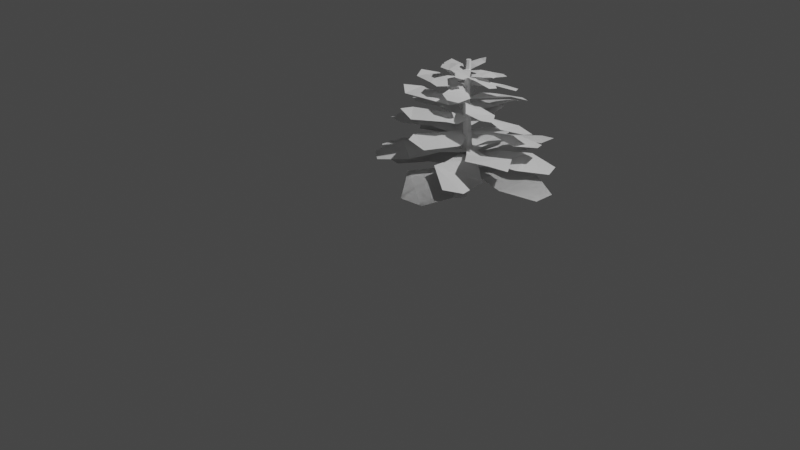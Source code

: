 # Source: tree3-1.blend  (saved by Blender 2.91.10; exported with 4.5.12 LTS)
import bpy
from mathutils import Matrix  # noqa: F401  (used for matrix-valued properties, if any)

bpy.ops.wm.read_factory_settings(use_empty=True)
scene = bpy.context.scene
scene.name = 'Scene'

# ---- collections
col_collection = bpy.data.collections.new('Collection'); scene.collection.children.link(col_collection)

# ---- world
world_world = bpy.data.worlds.new('World'); scene.world = world_world
world_world.use_nodes = True; world_world.node_tree.nodes.clear()
_N = world_world.node_tree.nodes; _L = world_world.node_tree.links
n0 = _N.new('ShaderNodeOutputWorld'); n0.name = 'World Output'; n0.location = (300, 300)
n1 = _N.new('ShaderNodeBackground'); n1.name = 'Background'; n1.location = (10, 300)
n1.inputs[0].default_value = (0.05088, 0.05088, 0.05088, 1.0)
_L.new(n1.outputs[0], n0.inputs[0])
n0.is_active_output = True
world_world.color = (0.05088, 0.05088, 0.05088)
world_world.use_sun_shadow = False
world_world.sun_shadow_jitter_overblur = 0.0

# ---- cameras
cam_camera = bpy.data.cameras.new('Camera')
cam_camera.clip_end = 100.0
cam_camera.ortho_scale = 7.314

# ---- lights
light_light = bpy.data.lights.new('Light', 'POINT')
light_light.transmission_factor = 0.0
light_light.energy = 1000.0
light_light.shadow_soft_size = 0.1
light_light.shadow_maximum_resolution = 0.006
light_light.use_absolute_resolution = True

# ---- meshes
me_cylinder = bpy.data.meshes.new('Cylinder')
me_cylinder.from_pydata([(0.2819, 1.186, -0.6923), (0.03005, -0.623, 1.139), (1.273, 0.6121, -0.6893), (0.3686, -0.8184, 1.139), (1.27, -0.5334, -0.6876), (0.3686, -1.209, 1.139), (0.2773, -1.105, -0.6888), (0.03005, -1.405, 1.139), (-0.7134, -0.5304, -0.6918), (-0.3085, -1.209, 1.139), (-0.7112, 0.6152, -0.6935), (-0.3085, -0.8184, 1.139), (-0.9235, 0.7266, -0.01337), (0.4709, -0.6643, 0.6162), (0.9485, -0.901, 0.634), (-0.2354, 0.2541, -0.02729), (0.9864, -1.471, 0.6386), (-0.3005, -0.5937, -0.03051), (0.5466, -1.804, 0.6254), (-1.054, -0.969, -0.0198), (0.06902, -1.567, 0.6077), (-1.742, -0.4964, -0.005872), (0.03118, -0.9975, 0.6031), (-1.677, 0.3514, -0.002657)], [], [(13, 1, 3, 14), (14, 3, 5, 16), (16, 5, 7, 18), (18, 7, 9, 20), (3, 1, 11, 9, 7, 5), (20, 9, 11, 22), (22, 11, 1, 13), (0, 2, 4, 6, 8, 10), (10, 23, 12, 0), (23, 22, 13, 12), (8, 21, 23, 10), (21, 20, 22, 23), (6, 19, 21, 8), (19, 18, 20, 21), (4, 17, 19, 6), (17, 16, 18, 19), (2, 15, 17, 4), (15, 14, 16, 17), (0, 12, 15, 2), (12, 13, 14, 15)])
_uv = me_cylinder.uv_layers.new(name='UVMap')
_uv.uv.foreach_set('vector', [1.0, 0.8333, 1.0, 1.0, 0.8333, 1.0, 0.8333, 0.8333, 0.8333, 0.8333, 0.8333, 1.0, 0.6667, 1.0, 0.6667, 0.8333, 0.6667, 0.8333, 0.6667, 1.0, 0.5, 1.0, 0.5, 0.8333, 0.5, 0.8333, 0.5, 1.0, 0.3333, 1.0, 0.3333, 0.8333, 0.4578, 0.37, 0.25, 0.49, 0.04215, 0.37, 0.04215, 0.13, 0.25, 0.01, 0.4578, 0.13, 0.3333, 0.8333, 0.3333, 1.0, 0.1667, 1.0, 0.1667, 0.8333, 0.1667, 0.8333, 0.1667, 1.0, -8.941e-08, 1.0, -8.941e-08, 0.8333, 0.75, 0.49, 0.9578, 0.37, 0.9578, 0.13, 0.75, 0.01, 0.5422, 0.13, 0.5422, 0.37, 0.1667, 0.5, 0.1667, 0.6667, -8.941e-08, 0.6667, -8.941e-08, 0.5, 0.1667, 0.6667, 0.1667, 0.8333, -8.941e-08, 0.8333, -8.941e-08, 0.6667, 0.3333, 0.5, 0.3333, 0.6667, 0.1667, 0.6667, 0.1667, 0.5, 0.3333, 0.6667, 0.3333, 0.8333, 0.1667, 0.8333, 0.1667, 0.6667, 0.5, 0.5, 0.5, 0.6667, 0.3333, 0.6667, 0.3333, 0.5, 0.5, 0.6667, 0.5, 0.8333, 0.3333, 0.8333, 0.3333, 0.6667, 0.6667, 0.5, 0.6667, 0.6667, 0.5, 0.6667, 0.5, 0.5, 0.6667, 0.6667, 0.6667, 0.8333, 0.5, 0.8333, 0.5, 0.6667, 0.8333, 0.5, 0.8333, 0.6667, 0.6667, 0.6667, 0.6667, 0.5, 0.8333, 0.6667, 0.8333, 0.8333, 0.6667, 0.8333, 0.6667, 0.6667, 1.0, 0.5, 1.0, 0.6667, 0.8333, 0.6667, 0.8333, 0.5, 1.0, 0.6667, 1.0, 0.8333, 0.8333, 0.8333, 0.8333, 0.6667])
me_cylinder.use_remesh_fix_poles = True
me_cylinder.use_remesh_preserve_attributes = False
me_cylinder.use_mirror_vertex_groups = False
me_cylinder.update()
me_plane = bpy.data.meshes.new('Plane')
me_plane.from_pydata([(-1.849e-08, -0.5777, 0.0), (3.965, -1.198, 0.0), (-1.849e-08, 0.1814, 0.0), (3.965, 0.8018, 0.0), (1.39, -1.625, 0.1395), (2.639, -2.641, 0.2086), (2.648, 2.245, 0.201), (1.253, 1.229, 0.2701), (-0.2289, -0.8286, 0.2781), (0.4687, -9.464, 0.1525), (0.1618, -0.6143, 0.2343), (1.342, -8.985, 0.05455), (-0.3117, -4.047, 0.4111), (-0.4462, -6.725, 0.6273), (1.678, -6.066, 0.08841), (0.9174, -3.075, 0.4063), (-0.4312, -0.1654, 0.1898), (-4.07, -1.492, 0.1378), (-0.268, -0.7352, 0.0319), (-3.764, -3.328, -0.05183), (-2.074, 0.1354, 0.4636), (-3.293, 0.3729, 0.2842), (-2.344, -3.98, -0.04368), (-1.328, -2.11, 0.125), (-0.801, 2.766, 0.3236), (-1.035, 1.611, 3.329), (-1.158, 6.072, 0.1004), (-1.434, 2.958, 3.269), (1.011, 5.418, 0.4162), (-0.3715, 3.579, 3.314), (-0.43, 2.122, 3.287), (0.4967, 2.896, 0.193), (-1.849e-08, -0.5777, 0.0), (3.965, -1.198, 0.0), (-1.849e-08, 0.1814, 0.0), (3.965, 0.8018, 0.0), (1.39, -1.625, 0.1395), (2.639, -2.641, 0.2086), (2.648, 2.245, 0.201), (1.253, 1.229, 0.2701), (-0.2289, -0.8286, 0.2781), (0.4687, -9.464, 0.1525), (0.1618, -0.6143, 0.2343), (1.342, -8.985, 0.05455), (-0.3117, -4.047, 0.4111), (-0.4462, -6.725, 0.6273), (1.678, -6.066, 0.08841), (0.9174, -3.075, 0.4063), (-0.4312, -0.1654, 0.1898), (-4.07, -1.492, 0.1378), (-0.268, -0.7352, 0.0319), (-3.764, -3.328, -0.05183), (-2.074, 0.1354, 0.4636), (-3.293, 0.3729, 0.2842), (-2.344, -3.98, -0.04368), (-1.328, -2.11, 0.125), (-1.285, 4.538, 3.165), (-0.2599, 8.763, 0.002843), (-0.6406, 0.4128, 3.219), (-0.4024, -0.06098, 0.05351), (-0.851, 4.796, 3.182), (0.4238, 8.673, 0.002843), (-0.05937, -0.1062, 0.05351), (-0.4757, 0.5108, 3.226), (-0.05391, -0.5452, 0.8483), (-2.382, -6.661, 0.8483), (0.199, -0.9513, 0.8483), (-1.715, -7.731, 0.8483), (-1.146, -2.245, 0.9752), (-2.153, -3.732, 1.038), (-0.5299, -6.361, 1.031), (-0.1225, -3.55, 1.094), (-0.01506, -0.03876, 1.101), (-3.266, 3.447, 0.9871), (-0.1526, -0.7888, 1.061), (-3.573, 1.77, 0.8979), (-1.043, 1.818, 1.222), (-1.863, 3.469, 1.419), (-2.78, -0.3378, 0.9287), (-1.377, -0.7013, 1.218), (0.3142, -0.06464, 1.021), (1.819, 6.562, 0.9736), (0.03702, -0.02512, 0.8773), (1.044, 7.048, 0.8011), (1.293, 2.446, 1.27), (2.025, 4.302, 1.107), (0.06645, 5.087, 0.8085), (0.1457, 2.434, 0.962), (0.04955, -0.6964, 0.9864), (3.098, -5.265, 1.724), (0.2269, -0.04746, 0.8521), (3.494, -3.814, 1.424), (0.9488, -2.753, 1.208), (1.793, -4.944, 1.475), (2.502, -0.818, 1.231), (1.394, -0.4547, 0.8466), (-0.4452, -0.1273, 1.401), (-3.754, -0.4398, 1.401), (-0.4128, -0.7558, 1.401), (-3.669, -2.096, 1.401), (-1.64, 0.4503, 1.517), (-2.718, 1.031, 1.575), (-2.517, -3.016, 1.569), (-1.406, -1.884, 1.626), (-0.2664, 0.1281, 1.633), (-1.213, 7.132, 1.528), (-0.5807, -0.1308, 1.596), (-1.915, 6.554, 1.447), (-0.3353, 2.81, 1.744), (-0.3382, 5.055, 1.924), (-2.069, 4.067, 1.475), (-1.311, 1.749, 1.74), (-0.0706, -0.3789, 1.559), (2.885, 1.478, 1.516), (-0.23, 0.05888, 1.428), (2.554, 2.934, 1.358), (1.302, -0.2856, 1.787), (2.322, -0.2281, 1.638), (1.35, 3.178, 1.365), (0.5887, 1.418, 1.505), (-0.4274, -0.3752, 1.528), (0.06255, -7.747, 2.203), (-0.1194, -0.2381, 1.405), (0.7512, -7.441, 1.928), (-0.4993, -2.988, 1.731), (-0.6467, -5.603, 1.975), (1.053, -4.107, 1.752), (0.4786, -2.231, 1.4), (-0.4528, 0.3917, 2.041), (-3.481, 2.035, 1.934), (-0.499, -0.1937, 2.062), (-3.603, 0.4929, 1.988), (-1.465, 1.627, 2.09), (-2.37, 2.787, 2.088), (-2.675, -0.9787, 2.214), (-1.535, -0.5955, 2.273), (-0.2639, 0.5565, 2.257), (-0.2765, 7.403, 1.909), (-0.5786, 0.4999, 2.22), (-0.9799, 7.276, 1.825), (-0.00574, 3.033, 2.276), (0.2585, 5.088, 2.376), (-1.418, 5.129, 1.923), (-1.015, 2.643, 2.27), (-0.1468, -0.02662, 2.211), (2.748, -0.08003, 2.217), (-0.2363, 0.4388, 2.068), (2.626, 1.399, 2.012), (1.102, -0.7031, 2.471), (2.033, -1.27, 2.364), (1.567, 2.32, 1.968), (0.6657, 1.201, 2.128), (-0.4683, 0.179, 2.168), (-0.9207, -6.638, 3.048), (-0.1717, 0.1029, 2.059), (-0.2575, -6.808, 2.805), (-0.8502, -2.101, 2.437), (-1.301, -4.331, 2.743), (0.4179, -4.008, 2.547), (0.1296, -2.042, 2.137), (-0.4934, 0.5188, 2.626), (-2.228, 4.334, 2.542), (-0.6318, 0.1666, 2.642), (-2.593, 3.406, 2.584), (-0.9477, 2.256, 2.665), (-1.343, 3.845, 2.663), (-2.238, 1.586, 2.762), (-1.402, 0.8239, 2.808), (-0.3362, 0.4606, 2.796), (0.9107, 5.075, 2.522), (-0.5581, 0.7042, 2.766), (0.4146, 5.619, 2.457), (0.2914, 1.894, 2.81), (0.8459, 3.04, 2.889), (-0.2734, 4.567, 2.534), (-0.4588, 2.536, 2.806), (-0.3644, -0.03629, 2.759), (1.572, -2.663, 2.764), (-0.3393, 0.3568, 2.647), (1.761, -1.56, 2.603), (0.351, -1.608, 2.963), (0.873, -2.822, 2.88), (1.218, 0.007487, 2.569), (0.4069, 0.06181, 2.694), (-0.5429, 0.3897, 2.726), (-2.097, -3.789, 3.416), (-0.3574, 0.07305, 2.64), (-1.682, -4.497, 3.225), (-1.218, -0.8013, 2.937), (-1.93, -1.897, 3.177), (-0.7149, -3.219, 3.023), (-0.5483, -1.639, 2.702), (-0.3977, 0.3047, 3.369), (1.391, 2.157, 3.372), (-0.4936, 0.6908, 3.34), (1.176, 3.02, 3.308), (0.3091, 0.6344, 3.463), (0.9033, 0.8406, 3.595), (0.4985, 3.0, 3.296), (-0.06015, 1.812, 3.438), (-0.5139, 0.003208, 3.322), (0.2434, -3.686, 3.352), (-0.4077, 0.2473, 3.246), (0.6069, -3.128, 3.27), (-0.3738, -1.774, 3.476), (-0.2646, -3.101, 3.4), (0.5656, -1.537, 3.262), (0.0253, -0.6978, 3.317), (-0.5435, 0.468, 3.299), (-2.485, -0.8115, 3.627), (-0.4766, 0.07636, 3.231), (-2.336, -1.687, 3.475), (-1.253, 0.3339, 3.39), (-1.97, 0.2987, 3.506), (-1.415, -1.788, 3.41), (-0.9557, -0.8799, 3.213), (-0.4985, 1.742, 3.678), (-0.4346, 3.044, 3.629), (0.3788, 2.224, 3.666), (0.001615, 1.374, 3.643), (0.02779, 3.869, 3.544), (-0.5302, 0.5382, 3.588), (0.3614, 3.536, 3.558), (-0.4036, 0.4119, 3.594), (-0.4027, 0.1933, 3.71), (1.155, -0.6803, 3.712), (-0.3728, 0.5456, 3.687), (1.222, 0.1072, 3.661), (0.1191, -0.4052, 3.787), (0.5412, -0.9529, 3.894), (0.7909, 0.8675, 3.651), (0.162, 0.7571, 3.766), (-0.5462, 0.136, 3.672), (-0.9315, -3.049, 3.697), (-0.4224, 0.1686, 3.61), (-0.5725, -3.112, 3.63), (-0.8731, -1.142, 3.797), (-1.114, -2.101, 3.735), (-0.2268, -2.064, 3.623), (-0.3707, -0.9199, 3.668), (-0.4563, 0.4623, 3.653), (-1.977, 1.871, 3.92), (-0.5057, 0.1396, 3.598), (-2.087, 1.149, 3.796), (-0.9337, 1.186, 3.728), (-1.393, 1.982, 3.822), (-1.531, 0.03621, 3.743), (-1.031, 0.08407, 3.583), (-0.003021, 1.004, 4.01), (0.3801, 1.455, 3.972), (0.4907, 0.02878, 4.0), (0.102, 0.1829, 3.985), (0.7967, 1.177, 3.908), (-0.3466, 0.55, 3.947), (0.8431, 0.5929, 3.918), (-0.329, 0.3284, 3.951), (-0.3881, 0.2375, 4.037), (0.01484, -2.208, 4.039), (-0.2793, 0.3427, 4.019), (0.2581, -1.973, 3.999), (-0.3368, -0.7074, 4.094), (-0.3125, -1.498, 4.173), (0.2887, -1.082, 3.991), (-0.0004822, -0.2855, 4.076), (-0.4632, 0.4058, 4.009), (-1.495, -0.3918, 4.033), (-0.4034, 0.2533, 3.964), (-1.365, -0.8987, 3.984), (-0.9479, 0.3169, 4.103), (-1.311, 0.244, 4.06), (-0.9349, -0.9291, 3.977), (-0.6804, -0.2645, 4.008), (-0.3367, 0.4199, 3.994), (-0.5765, 3.037, 4.189), (-0.4458, 0.3527, 3.954), (-0.8203, 2.887, 4.099), (-0.3348, 1.358, 4.048), (-0.3057, 2.301, 4.116), (-0.8966, 1.683, 4.062), (-0.6775, 1.032, 3.944), (-1.121, 1.663, 0.7806), (-1.908, 4.113, 0.5834), (-0.03273, 5.159, 0.8624), (-0.07723, 2.717, 0.6651), (0.03495, -0.4932, 0.4946), (3.378, 1.891, 0.4946), (-0.07854, 0.1291, 0.4946), (3.079, 3.53, 0.4946), (1.331, -0.3378, 0.6178), (2.506, -0.2593, 0.679), (1.783, 3.752, 0.6722), (0.7924, 1.902, 0.7333), (-0.1152, -0.8659, 0.7404), (1.748, -7.436, 0.6294), (0.173, -0.4051, 0.7016), (2.392, -6.405, 0.5428), (0.2982, -3.565, 0.8579), (0.5882, -5.858, 1.049), (2.231, -3.768, 0.5727), (1.16, -1.871, 0.8537), (-0.3801, -0.4698, 0.6624), (-3.164, -4.212, 0.6163), (-0.1612, -0.8178, 0.5228), (-2.64, -5.494, 0.4488), (-1.771, -1.422, 0.9043), (-2.807, -2.117, 0.7458), (-1.378, -4.992, 0.456), (-0.8243, -2.718, 0.6051), (-1.574, 6.973, 0.4971), (-0.3721, -0.3632, 0.5419), (-1.001, 7.398, 0.4971), (-0.08421, -0.15, 0.5419)], [], [(5, 1, 3, 6), (0, 4, 7, 2), (4, 5, 6, 7), (13, 9, 11, 14), (8, 12, 15, 10), (12, 13, 14, 15), (21, 17, 19, 22), (16, 20, 23, 18), (20, 21, 22, 23), (30, 29, 27, 25), (62, 31, 24, 59), (63, 30, 25, 58), (37, 33, 35, 38), (32, 36, 39, 34), (36, 37, 38, 39), (45, 41, 43, 46), (40, 44, 47, 42), (44, 45, 46, 47), (53, 49, 51, 54), (48, 52, 55, 50), (52, 53, 54, 55), (28, 61, 57, 26), (29, 60, 56, 27), (31, 28, 26, 24), (69, 65, 67, 70), (64, 68, 71, 66), (68, 69, 70, 71), (77, 73, 75, 78), (72, 76, 79, 74), (76, 77, 78, 79), (85, 81, 83, 86), (80, 84, 87, 82), (84, 85, 86, 87), (93, 89, 91, 94), (88, 92, 95, 90), (92, 93, 94, 95), (101, 97, 99, 102), (96, 100, 103, 98), (100, 101, 102, 103), (109, 105, 107, 110), (104, 108, 111, 106), (108, 109, 110, 111), (117, 113, 115, 118), (112, 116, 119, 114), (116, 117, 118, 119), (125, 121, 123, 126), (120, 124, 127, 122), (124, 125, 126, 127), (133, 129, 131, 134), (128, 132, 135, 130), (132, 133, 134, 135), (141, 137, 139, 142), (136, 140, 143, 138), (140, 141, 142, 143), (149, 145, 147, 150), (144, 148, 151, 146), (148, 149, 150, 151), (157, 153, 155, 158), (152, 156, 159, 154), (156, 157, 158, 159), (165, 161, 163, 166), (160, 164, 167, 162), (164, 165, 166, 167), (173, 169, 171, 174), (168, 172, 175, 170), (172, 173, 174, 175), (181, 177, 179, 182), (176, 180, 183, 178), (180, 181, 182, 183), (189, 185, 187, 190), (184, 188, 191, 186), (188, 189, 190, 191), (197, 193, 195, 198), (192, 196, 199, 194), (196, 197, 198, 199), (205, 201, 203, 206), (200, 204, 207, 202), (204, 205, 206, 207), (213, 209, 211, 214), (208, 212, 215, 210), (212, 213, 214, 215), (219, 218, 217, 216), (223, 219, 216, 221), (218, 222, 220, 217), (229, 225, 227, 230), (224, 228, 231, 226), (228, 229, 230, 231), (237, 233, 235, 238), (232, 236, 239, 234), (236, 237, 238, 239), (245, 241, 243, 246), (240, 244, 247, 242), (244, 245, 246, 247), (251, 250, 249, 248), (255, 251, 248, 253), (250, 254, 252, 249), (261, 257, 259, 262), (256, 260, 263, 258), (260, 261, 262, 263), (269, 265, 267, 270), (264, 268, 271, 266), (268, 269, 270, 271), (277, 273, 275, 278), (272, 276, 279, 274), (276, 277, 278, 279), (311, 283, 280, 309), (289, 285, 287, 290), (284, 288, 291, 286), (288, 289, 290, 291), (297, 293, 295, 298), (292, 296, 299, 294), (296, 297, 298, 299), (305, 301, 303, 306), (300, 304, 307, 302), (304, 305, 306, 307), (282, 310, 308, 281), (283, 282, 281, 280)])
_uv = me_plane.uv_layers.new(name='UVMap')
_uv.uv.foreach_set('vector', [0.6667, 0.0, 1.0, 0.0, 1.0, 1.0, 0.6667, 1.0, 0.0, 0.0, 0.3333, 0.0, 0.3333, 1.0, 0.0, 1.0, 0.3333, 0.0, 0.6667, 0.0, 0.6667, 1.0, 0.3333, 1.0, 0.6667, 0.0, 1.0, 0.0, 1.0, 1.0, 0.6667, 1.0, 0.0, 0.0, 0.3333, 0.0, 0.3333, 1.0, 0.0, 1.0, 0.3333, 0.0, 0.6667, 0.0, 0.6667, 1.0, 0.3333, 1.0, 0.6667, 0.0, 1.0, 0.0, 1.0, 1.0, 0.6667, 1.0, 0.0, 0.0, 0.3333, 0.0, 0.3333, 1.0, 0.0, 1.0, 0.3333, 0.0, 0.6667, 0.0, 0.6667, 1.0, 0.3333, 1.0, 0.3333, 0.0, 0.6667, 0.0, 0.6667, 1.0, 0.3333, 1.0, 0.0, 0.0, 0.3333, 0.0, 0.3333, 1.0, 0.0, 1.0, 0.0, 0.0, 0.3333, 0.0, 0.3333, 1.0, 0.0, 1.0, 0.6667, 0.0, 1.0, 0.0, 1.0, 1.0, 0.6667, 1.0, 0.0, 0.0, 0.3333, 0.0, 0.3333, 1.0, 0.0, 1.0, 0.3333, 0.0, 0.6667, 0.0, 0.6667, 1.0, 0.3333, 1.0, 0.6667, 0.0, 1.0, 0.0, 1.0, 1.0, 0.6667, 1.0, 0.0, 0.0, 0.3333, 0.0, 0.3333, 1.0, 0.0, 1.0, 0.3333, 0.0, 0.6667, 0.0, 0.6667, 1.0, 0.3333, 1.0, 0.6667, 0.0, 1.0, 0.0, 1.0, 1.0, 0.6667, 1.0, 0.0, 0.0, 0.3333, 0.0, 0.3333, 1.0, 0.0, 1.0, 0.3333, 0.0, 0.6667, 0.0, 0.6667, 1.0, 0.3333, 1.0, 0.6667, 0.0, 1.0, 0.0, 1.0, 1.0, 0.6667, 1.0, 0.6667, 0.0, 1.0, 0.0, 1.0, 1.0, 0.6667, 1.0, 0.3333, 0.0, 0.6667, 0.0, 0.6667, 1.0, 0.3333, 1.0, 0.6667, 0.0, 1.0, 0.0, 1.0, 1.0, 0.6667, 1.0, 0.0, 0.0, 0.3333, 0.0, 0.3333, 1.0, 0.0, 1.0, 0.3333, 0.0, 0.6667, 0.0, 0.6667, 1.0, 0.3333, 1.0, 0.6667, 0.0, 1.0, 0.0, 1.0, 1.0, 0.6667, 1.0, 0.0, 0.0, 0.3333, 0.0, 0.3333, 1.0, 0.0, 1.0, 0.3333, 0.0, 0.6667, 0.0, 0.6667, 1.0, 0.3333, 1.0, 0.6667, 0.0, 1.0, 0.0, 1.0, 1.0, 0.6667, 1.0, 0.0, 0.0, 0.3333, 0.0, 0.3333, 1.0, 0.0, 1.0, 0.3333, 0.0, 0.6667, 0.0, 0.6667, 1.0, 0.3333, 1.0, 0.6667, 0.0, 1.0, 0.0, 1.0, 1.0, 0.6667, 1.0, 0.0, 0.0, 0.3333, 0.0, 0.3333, 1.0, 0.0, 1.0, 0.3333, 0.0, 0.6667, 0.0, 0.6667, 1.0, 0.3333, 1.0, 0.6667, 0.0, 1.0, 0.0, 1.0, 1.0, 0.6667, 1.0, 0.0, 0.0, 0.3333, 0.0, 0.3333, 1.0, 0.0, 1.0, 0.3333, 0.0, 0.6667, 0.0, 0.6667, 1.0, 0.3333, 1.0, 0.6667, 0.0, 1.0, 0.0, 1.0, 1.0, 0.6667, 1.0, 0.0, 0.0, 0.3333, 0.0, 0.3333, 1.0, 0.0, 1.0, 0.3333, 0.0, 0.6667, 0.0, 0.6667, 1.0, 0.3333, 1.0, 0.6667, 0.0, 1.0, 0.0, 1.0, 1.0, 0.6667, 1.0, 0.0, 0.0, 0.3333, 0.0, 0.3333, 1.0, 0.0, 1.0, 0.3333, 0.0, 0.6667, 0.0, 0.6667, 1.0, 0.3333, 1.0, 0.6667, 0.0, 1.0, 0.0, 1.0, 1.0, 0.6667, 1.0, 0.0, 0.0, 0.3333, 0.0, 0.3333, 1.0, 0.0, 1.0, 0.3333, 0.0, 0.6667, 0.0, 0.6667, 1.0, 0.3333, 1.0, 0.6667, 0.0, 1.0, 0.0, 1.0, 1.0, 0.6667, 1.0, 0.0, 0.0, 0.3333, 0.0, 0.3333, 1.0, 0.0, 1.0, 0.3333, 0.0, 0.6667, 0.0, 0.6667, 1.0, 0.3333, 1.0, 0.6667, 0.0, 1.0, 0.0, 1.0, 1.0, 0.6667, 1.0, 0.0, 0.0, 0.3333, 0.0, 0.3333, 1.0, 0.0, 1.0, 0.3333, 0.0, 0.6667, 0.0, 0.6667, 1.0, 0.3333, 1.0, 0.6667, 0.0, 1.0, 0.0, 1.0, 1.0, 0.6667, 1.0, 0.0, 0.0, 0.3333, 0.0, 0.3333, 1.0, 0.0, 1.0, 0.3333, 0.0, 0.6667, 0.0, 0.6667, 1.0, 0.3333, 1.0, 0.6667, 0.0, 1.0, 0.0, 1.0, 1.0, 0.6667, 1.0, 0.0, 0.0, 0.3333, 0.0, 0.3333, 1.0, 0.0, 1.0, 0.3333, 0.0, 0.6667, 0.0, 0.6667, 1.0, 0.3333, 1.0, 0.6667, 0.0, 1.0, 0.0, 1.0, 1.0, 0.6667, 1.0, 0.0, 0.0, 0.3333, 0.0, 0.3333, 1.0, 0.0, 1.0, 0.3333, 0.0, 0.6667, 0.0, 0.6667, 1.0, 0.3333, 1.0, 0.6667, 0.0, 1.0, 0.0, 1.0, 1.0, 0.6667, 1.0, 0.0, 0.0, 0.3333, 0.0, 0.3333, 1.0, 0.0, 1.0, 0.3333, 0.0, 0.6667, 0.0, 0.6667, 1.0, 0.3333, 1.0, 0.6667, 0.0, 1.0, 0.0, 1.0, 1.0, 0.6667, 1.0, 0.0, 0.0, 0.3333, 0.0, 0.3333, 1.0, 0.0, 1.0, 0.3333, 0.0, 0.6667, 0.0, 0.6667, 1.0, 0.3333, 1.0, 0.6667, 0.0, 1.0, 0.0, 1.0, 1.0, 0.6667, 1.0, 0.0, 0.0, 0.3333, 0.0, 0.3333, 1.0, 0.0, 1.0, 0.3333, 0.0, 0.6667, 0.0, 0.6667, 1.0, 0.3333, 1.0, 0.6667, 0.0, 1.0, 0.0, 1.0, 1.0, 0.6667, 1.0, 0.0, 0.0, 0.3333, 0.0, 0.3333, 1.0, 0.0, 1.0, 0.3333, 0.0, 0.6667, 0.0, 0.6667, 1.0, 0.3333, 1.0, 0.6667, 0.0, 1.0, 0.0, 1.0, 1.0, 0.6667, 1.0, 0.0, 0.0, 0.3333, 0.0, 0.3333, 1.0, 0.0, 1.0, 0.3333, 0.0, 0.6667, 0.0, 0.6667, 1.0, 0.3333, 1.0, 0.6667, 0.0, 1.0, 0.0, 1.0, 1.0, 0.6667, 1.0, 0.0, 0.0, 0.3333, 0.0, 0.3333, 1.0, 0.0, 1.0, 0.3333, 0.0, 0.6667, 0.0, 0.6667, 1.0, 0.3333, 1.0, 0.3333, 0.0, 0.6667, 0.0, 0.6667, 1.0, 0.3333, 1.0, 0.0, 0.0, 0.3333, 0.0, 0.3333, 1.0, 0.0, 1.0, 0.6667, 0.0, 1.0, 0.0, 1.0, 1.0, 0.6667, 1.0, 0.6667, 0.0, 1.0, 0.0, 1.0, 1.0, 0.6667, 1.0, 0.0, 0.0, 0.3333, 0.0, 0.3333, 1.0, 0.0, 1.0, 0.3333, 0.0, 0.6667, 0.0, 0.6667, 1.0, 0.3333, 1.0, 0.6667, 0.0, 1.0, 0.0, 1.0, 1.0, 0.6667, 1.0, 0.0, 0.0, 0.3333, 0.0, 0.3333, 1.0, 0.0, 1.0, 0.3333, 0.0, 0.6667, 0.0, 0.6667, 1.0, 0.3333, 1.0, 0.6667, 0.0, 1.0, 0.0, 1.0, 1.0, 0.6667, 1.0, 0.0, 0.0, 0.3333, 0.0, 0.3333, 1.0, 0.0, 1.0, 0.3333, 0.0, 0.6667, 0.0, 0.6667, 1.0, 0.3333, 1.0, 0.3333, 0.0, 0.6667, 0.0, 0.6667, 1.0, 0.3333, 1.0, 0.0, 0.0, 0.3333, 0.0, 0.3333, 1.0, 0.0, 1.0, 0.6667, 0.0, 1.0, 0.0, 1.0, 1.0, 0.6667, 1.0, 0.6667, 0.0, 1.0, 0.0, 1.0, 1.0, 0.6667, 1.0, 0.0, 0.0, 0.3333, 0.0, 0.3333, 1.0, 0.0, 1.0, 0.3333, 0.0, 0.6667, 0.0, 0.6667, 1.0, 0.3333, 1.0, 0.6667, 0.0, 1.0, 0.0, 1.0, 1.0, 0.6667, 1.0, 0.0, 0.0, 0.3333, 0.0, 0.3333, 1.0, 0.0, 1.0, 0.3333, 0.0, 0.6667, 0.0, 0.6667, 1.0, 0.3333, 1.0, 0.6667, 0.0, 1.0, 0.0, 1.0, 1.0, 0.6667, 1.0, 0.0, 0.0, 0.3333, 0.0, 0.3333, 1.0, 0.0, 1.0, 0.3333, 0.0, 0.6667, 0.0, 0.6667, 1.0, 0.3333, 1.0, 0.0, 0.0, 0.3333, 0.0, 0.3333, 1.0, 0.0, 1.0, 0.6667, 0.0, 1.0, 0.0, 1.0, 1.0, 0.6667, 1.0, 0.0, 0.0, 0.3333, 0.0, 0.3333, 1.0, 0.0, 1.0, 0.3333, 0.0, 0.6667, 0.0, 0.6667, 1.0, 0.3333, 1.0, 0.6667, 0.0, 1.0, 0.0, 1.0, 1.0, 0.6667, 1.0, 0.0, 0.0, 0.3333, 0.0, 0.3333, 1.0, 0.0, 1.0, 0.3333, 0.0, 0.6667, 0.0, 0.6667, 1.0, 0.3333, 1.0, 0.6667, 0.0, 1.0, 0.0, 1.0, 1.0, 0.6667, 1.0, 0.0, 0.0, 0.3333, 0.0, 0.3333, 1.0, 0.0, 1.0, 0.3333, 0.0, 0.6667, 0.0, 0.6667, 1.0, 0.3333, 1.0, 0.6667, 0.0, 1.0, 0.0, 1.0, 1.0, 0.6667, 1.0, 0.3333, 0.0, 0.6667, 0.0, 0.6667, 1.0, 0.3333, 1.0])
me_plane.use_remesh_fix_poles = True
me_plane.use_remesh_preserve_attributes = False
me_plane.use_mirror_vertex_groups = False
me_plane.update()

# ---- objects
ob_light = bpy.data.objects.new('Light', light_light)
ob_camera = bpy.data.objects.new('Camera', cam_camera)
ob_cylinder = bpy.data.objects.new('Cylinder', me_cylinder)
ob_plane = bpy.data.objects.new('Plane', me_plane)

# ---- transforms, parenting, visibility, modifiers, constraints
ob_light.location = (4.076, 1.005, 5.904)
ob_light.rotation_euler = (0.6503, 0.05522, 1.866)
ob_light.lock_rotations_4d = False
ob_light.empty_display_type = 'ARROWS'
ob_light.color = (0.0, 0.0, 0.0, 0.0)
ob_light.lineart.crease_threshold = 0.0
ob_camera.location = (7.359, -6.926, 4.958)
ob_camera.rotation_euler = (1.109, 0.0, 0.8149)
ob_camera.lock_rotations_4d = False
ob_camera.empty_display_type = 'ARROWS'
ob_camera.color = (0.0, 0.0, 0.0, 0.0)
ob_camera.display_type = 'WIRE'
ob_camera.lineart.crease_threshold = 0.0
ob_cylinder.location = (-0.1578, 1.064, 0.4388)
ob_cylinder.scale = (-0.06972, -0.06972, 0.8332)
ob_cylinder.lineart.crease_threshold = 0.0
ob_plane.location = (-0.07181, 1.109, 0.2143)
ob_plane.scale = (0.2646, 0.1198, 0.2646)
ob_plane.lineart.crease_threshold = 0.0

# ---- collection membership
col_collection.objects.link(ob_light)
col_collection.objects.link(ob_camera)
col_collection.objects.link(ob_cylinder)
col_collection.objects.link(ob_plane)

# ---- scene / render settings (as saved in the file)
scene.camera = ob_camera
scene.frame_start = 1; scene.frame_end = 250; scene.frame_set(1)
scene.render.engine = 'BLENDER_EEVEE_NEXT'
scene.cycles.use_denoising = False
scene.cycles.samples = 128
scene.cycles.sampling_pattern = 'TABULATED_SOBOL'
scene.cycles.use_adaptive_sampling = False
scene.cycles.use_light_tree = False
scene.view_settings.view_transform = 'Filmic'
bpy.context.view_layer.update()
